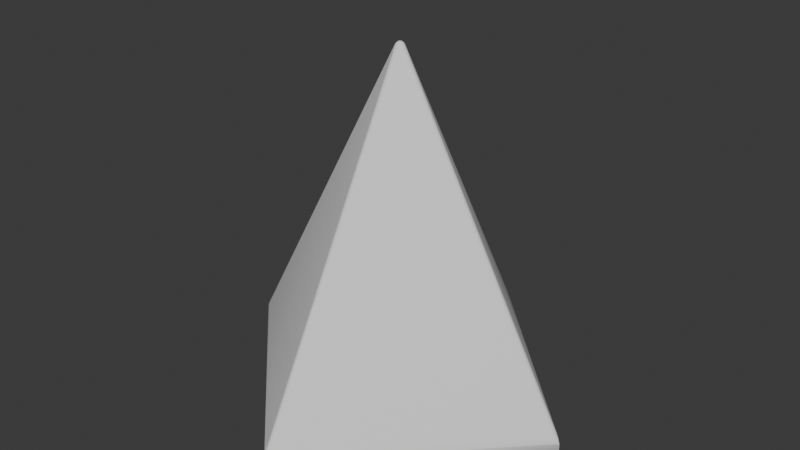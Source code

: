 # Source: House1.blend  (saved by Blender 4.3.34; exported with 4.5.12 LTS)
import bpy
from mathutils import Matrix  # noqa: F401  (used for matrix-valued properties, if any)

bpy.ops.wm.read_factory_settings(use_empty=True)
scene = bpy.context.scene
scene.name = 'Scene'

# ---- collections
col_collection = bpy.data.collections.new('Collection'); scene.collection.children.link(col_collection)

# ---- world
world_world = bpy.data.worlds.new('World'); scene.world = world_world
world_world.use_nodes = True; world_world.node_tree.nodes.clear()
_N = world_world.node_tree.nodes; _L = world_world.node_tree.links
n0 = _N.new('ShaderNodeOutputWorld'); n0.name = 'World Output'; n0.location = (300, 300)
n1 = _N.new('ShaderNodeBackground'); n1.name = 'Background'; n1.location = (10, 300)
n1.inputs[0].default_value = (0.05088, 0.05088, 0.05088, 1.0)
_L.new(n1.outputs[0], n0.inputs[0])
n0.is_active_output = True
world_world.color = (0.05088, 0.05088, 0.05088)
world_world.sun_shadow_jitter_overblur = 0.0

# ---- meshes
me_cylinder_002 = bpy.data.meshes.new('Cylinder.002')
me_cylinder_002.from_pydata([(0.0, 0.0, -1.0), (0.0, 1.0, -1.0), (1.0, -9.554e-05, -0.9999), (0.0, -1.0, -1.0), (-1.0, 0.0, -1.0), (-0.01612, 0.01608, 0.885), (-0.01616, -0.01614, 0.8851), (0.01611, -0.01611, 0.885), (0.01612, 0.01609, 0.8851), (-0.01934, 0.01026, 0.8869), (-0.0211, 0.003496, 0.888), (-0.01032, 0.01929, 0.8869), (-0.01157, 0.01141, 0.8935), (-0.0123, 0.003865, 0.8964), (-0.003569, 0.02104, 0.8879), (-0.00386, 0.01229, 0.8967), (-0.003875, 0.004133, 0.8993), (-0.01035, -0.01932, 0.8869), (-0.003604, -0.02107, 0.888), (-0.01935, -0.01035, 0.8869), (-0.01139, -0.01141, 0.8931), (-0.003663, -0.0122, 0.8961), (-0.02109, -0.003618, 0.8879), (-0.01214, -0.00363, 0.8961), (-0.003727, -0.003736, 0.899), (0.01931, -0.0103, 0.8868), (0.02105, -0.00355, 0.8878), (0.01028, -0.01935, 0.887), (0.01137, -0.01154, 0.8935), (0.01218, -0.003882, 0.8963), (0.003517, -0.02109, 0.888), (0.003782, -0.01229, 0.8964), (0.004063, -0.003909, 0.8991), (0.01032, 0.0193, 0.8869), (0.003571, 0.02104, 0.8879), (0.01933, 0.0103, 0.8869), (0.0114, 0.01148, 0.8933), (0.003707, 0.01232, 0.8966), (0.02105, 0.003565, 0.8878), (0.01214, 0.003722, 0.8963), (0.003978, 0.00402, 0.8992), (-0.01608, 0.9733, -0.8701), (0.01608, 0.9733, -0.8701), (0.0, 1.0, -0.9117), (-0.01028, 0.9765, -0.8685), (-0.003551, 0.9782, -0.8675), (-0.01387, 0.9787, -0.8774), (-0.00828, 0.9816, -0.8767), (-0.002773, 0.9832, -0.8759), (-0.01086, 0.9847, -0.8861), (-0.006161, 0.9865, -0.8847), (-0.001925, 0.9872, -0.8831), (0.01387, 0.9787, -0.8774), (0.01086, 0.9847, -0.8861), (0.01028, 0.9765, -0.8685), (0.008276, 0.9815, -0.8767), (0.006184, 0.9865, -0.8846), (0.003551, 0.9782, -0.8675), (0.002745, 0.9832, -0.8759), (0.001925, 0.9872, -0.8831), (-0.003549, 0.9959, -0.9041), (-0.007303, 0.9906, -0.8952), (0.003549, 0.9959, -0.9041), (4.024e-06, 0.9934, -0.8981), (-0.003435, 0.9905, -0.8918), (0.007303, 0.9906, -0.8952), (0.003439, 0.9905, -0.8918), (-8.149e-10, 0.9896, -0.888), (0.9733, -0.01608, -0.8701), (0.9999, 4.404e-05, -0.9117), (0.9734, 0.01603, -0.8701), (0.9787, -0.01385, -0.8774), (0.9846, -0.01082, -0.8861), (0.9764, -0.01027, -0.8685), (0.9814, -0.008249, -0.8767), (0.9864, -0.006144, -0.8847), (0.9782, -0.003541, -0.8675), (0.9831, -0.002722, -0.876), (0.9871, -0.001891, -0.8831), (0.9958, 0.003567, -0.9041), (0.9907, 0.007291, -0.8952), (0.9957, -0.003498, -0.9041), (0.9933, 2.783e-05, -0.8981), (0.9905, 0.003448, -0.8918), (0.9905, -0.007252, -0.8953), (0.9904, -0.003396, -0.8918), (0.9895, 3.072e-05, -0.8881), (0.9766, 0.01025, -0.8684), (0.9782, 0.003543, -0.8675), (0.9789, 0.01382, -0.8774), (0.9817, 0.008259, -0.8767), (0.9832, 0.002778, -0.8759), (0.9848, 0.01082, -0.886), (0.9865, 0.006155, -0.8847), (0.9872, 0.001943, -0.8831), (-0.01608, -0.9733, -0.8701), (0.0, -1.0, -0.9117), (0.01608, -0.9733, -0.8701), (-0.01387, -0.9787, -0.8774), (-0.01086, -0.9847, -0.8861), (-0.01028, -0.9765, -0.8685), (-0.008276, -0.9815, -0.8767), (-0.006184, -0.9865, -0.8846), (-0.003551, -0.9782, -0.8675), (-0.002745, -0.9832, -0.8759), (-0.001925, -0.9872, -0.8831), (0.003549, -0.9959, -0.9041), (0.007303, -0.9906, -0.8952), (-0.003549, -0.9959, -0.9041), (-4.024e-06, -0.9934, -0.8981), (0.003435, -0.9905, -0.8918), (-0.007303, -0.9906, -0.8952), (-0.003439, -0.9905, -0.8918), (8.149e-10, -0.9896, -0.888), (0.01028, -0.9765, -0.8685), (0.003551, -0.9782, -0.8675), (0.01387, -0.9787, -0.8774), (0.00828, -0.9816, -0.8767), (0.002773, -0.9832, -0.8759), (0.01086, -0.9847, -0.8861), (0.006161, -0.9865, -0.8847), (0.001925, -0.9872, -0.8831), (-0.9733, 0.01608, -0.8701), (-1.0, 0.0, -0.9117), (-0.9733, -0.01608, -0.8701), (-0.9787, 0.01387, -0.8774), (-0.9847, 0.01086, -0.8861), (-0.9765, 0.01028, -0.8685), (-0.9815, 0.008276, -0.8767), (-0.9865, 0.006184, -0.8846), (-0.9782, 0.003551, -0.8675), (-0.9832, 0.002745, -0.8759), (-0.9872, 0.001925, -0.8831), (-0.9959, -0.003549, -0.9041), (-0.9906, -0.007303, -0.8952), (-0.9959, 0.003549, -0.9041), (-0.9934, 4.024e-06, -0.8981), (-0.9905, -0.003435, -0.8918), (-0.9906, 0.007303, -0.8952), (-0.9905, 0.003439, -0.8918), (-0.9896, -8.149e-10, -0.888), (-0.9765, -0.01028, -0.8685), (-0.9782, -0.003551, -0.8675), (-0.9787, -0.01387, -0.8774), (-0.9816, -0.00828, -0.8767), (-0.9832, -0.002773, -0.8759), (-0.9847, -0.01086, -0.8861), (-0.9865, -0.006161, -0.8847), (-0.9872, -0.001925, -0.8831)], [], [(0, 1, 2), (7, 97, 68), (4, 123, 43, 1), (0, 2, 3), (6, 124, 95), (3, 96, 123, 4), (0, 3, 4), (1, 43, 69, 2), (0, 4, 1), (8, 70, 42), (2, 69, 96, 3), (5, 9, 12, 11), (9, 10, 13, 12), (10, 22, 23, 13), (11, 12, 15, 14), (12, 13, 16, 15), (13, 23, 24, 16), (6, 17, 20, 19), (17, 18, 21, 20), (18, 30, 31, 21), (19, 20, 23, 22), (20, 21, 24, 23), (21, 31, 32, 24), (7, 25, 28, 27), (25, 26, 29, 28), (26, 38, 39, 29), (27, 28, 31, 30), (28, 29, 32, 31), (29, 39, 40, 32), (8, 33, 36, 35), (33, 34, 37, 36), (34, 14, 15, 37), (35, 36, 39, 38), (36, 37, 40, 39), (37, 15, 16, 40), (16, 24, 32, 40), (41, 44, 47, 46), (44, 45, 48, 47), (45, 57, 58, 48), (46, 47, 50, 49), (47, 48, 51, 50), (48, 58, 59, 51), (42, 52, 55, 54), (52, 53, 56, 55), (53, 65, 66, 56), (54, 55, 58, 57), (55, 56, 59, 58), (56, 66, 67, 59), (43, 60, 63, 62), (60, 61, 64, 63), (61, 49, 50, 64), (62, 63, 66, 65), (63, 64, 67, 66), (64, 50, 51, 67), (51, 59, 67), (68, 71, 74, 73), (71, 72, 75, 74), (72, 84, 85, 75), (73, 74, 77, 76), (74, 75, 78, 77), (75, 85, 86, 78), (69, 79, 82, 81), (79, 80, 83, 82), (80, 92, 93, 83), (81, 82, 85, 84), (82, 83, 86, 85), (83, 93, 94, 86), (70, 87, 90, 89), (87, 88, 91, 90), (88, 76, 77, 91), (89, 90, 93, 92), (90, 91, 94, 93), (91, 77, 78, 94), (78, 86, 94), (95, 98, 101, 100), (98, 99, 102, 101), (99, 111, 112, 102), (100, 101, 104, 103), (101, 102, 105, 104), (102, 112, 113, 105), (96, 106, 109, 108), (106, 107, 110, 109), (107, 119, 120, 110), (108, 109, 112, 111), (109, 110, 113, 112), (110, 120, 121, 113), (97, 114, 117, 116), (114, 115, 118, 117), (115, 103, 104, 118), (116, 117, 120, 119), (117, 118, 121, 120), (118, 104, 105, 121), (105, 113, 121), (122, 125, 128, 127), (125, 126, 129, 128), (126, 138, 139, 129), (127, 128, 131, 130), (128, 129, 132, 131), (129, 139, 140, 132), (123, 133, 136, 135), (133, 134, 137, 136), (134, 146, 147, 137), (135, 136, 139, 138), (136, 137, 140, 139), (137, 147, 148, 140), (124, 141, 144, 143), (141, 142, 145, 144), (142, 130, 131, 145), (143, 144, 147, 146), (144, 145, 148, 147), (145, 131, 132, 148), (132, 140, 148), (41, 5, 11, 44), (44, 11, 14, 45), (45, 14, 34, 57), (57, 34, 33, 54), (54, 33, 8, 42), (7, 68, 73, 25), (25, 73, 76, 26), (26, 76, 88, 38), (38, 88, 87, 35), (35, 87, 70, 8), (69, 43, 62, 79), (79, 62, 65, 80), (80, 65, 53, 92), (92, 53, 52, 89), (89, 52, 42, 70), (6, 95, 100, 17), (17, 100, 103, 18), (18, 103, 115, 30), (30, 115, 114, 27), (27, 114, 97, 7), (96, 69, 81, 106), (106, 81, 84, 107), (107, 84, 72, 119), (119, 72, 71, 116), (116, 71, 68, 97), (5, 122, 127, 9), (9, 127, 130, 10), (10, 130, 142, 22), (22, 142, 141, 19), (19, 141, 124, 6), (123, 96, 108, 133), (133, 108, 111, 134), (134, 111, 99, 146), (146, 99, 98, 143), (143, 98, 95, 124), (43, 123, 135, 60), (60, 135, 138, 61), (61, 138, 126, 49), (49, 126, 125, 46), (46, 125, 122, 41), (5, 41, 122)])
me_cylinder_002.polygons.foreach_set('use_smooth', [True] * 153)
_uv = me_cylinder_002.uv_layers.new(name='UVMap')
_uv.uv.foreach_set('vector', [0.75, 0.25, 0.75, 0.49, 0.99, 0.25, 0.2539, 0.2461, 0.2539, 0.01641, 0.4836, 0.2461, 0.25, 0.5, 0.25, 0.9023, 0.0, 0.9023, 0.0, 0.5, 0.75, 0.25, 0.99, 0.25, 0.75, 0.01, 0.2461, 0.2461, 0.01641, 0.2461, 0.2461, 0.01641, 0.5, 0.5, 0.5, 0.9023, 0.25, 0.9023, 0.25, 0.5, 0.75, 0.25, 0.75, 0.01, 0.51, 0.25, 1.0, 0.5, 1.0, 0.9023, 0.75, 0.9023, 0.75, 0.5, 0.75, 0.25, 0.51, 0.25, 0.75, 0.49, 0.2539, 0.2539, 0.4836, 0.2539, 0.2539, 0.4836, 0.75, 0.5, 0.75, 0.9023, 0.5, 0.9023, 0.5, 0.5, 0.2461, 0.2539, 0.2452, 0.2526, 0.2467, 0.2533, 0.2474, 0.2548, 0.2452, 0.2526, 0.2443, 0.2515, 0.246, 0.2519, 0.2467, 0.2533, 0.2443, 0.2515, 0.2443, 0.2485, 0.246, 0.2481, 0.246, 0.2519, 0.2474, 0.2548, 0.2467, 0.2533, 0.2481, 0.254, 0.2485, 0.2557, 0.2467, 0.2533, 0.246, 0.2519, 0.2475, 0.2525, 0.2481, 0.254, 0.246, 0.2519, 0.246, 0.2481, 0.2475, 0.2475, 0.2475, 0.2525, 0.2461, 0.2461, 0.2474, 0.2452, 0.2467, 0.2467, 0.2452, 0.2474, 0.2474, 0.2452, 0.2485, 0.2443, 0.2481, 0.246, 0.2467, 0.2467, 0.2485, 0.2443, 0.2515, 0.2443, 0.2519, 0.246, 0.2481, 0.246, 0.2452, 0.2474, 0.2467, 0.2467, 0.246, 0.2481, 0.2443, 0.2485, 0.2467, 0.2467, 0.2481, 0.246, 0.2475, 0.2475, 0.246, 0.2481, 0.2481, 0.246, 0.2519, 0.246, 0.2525, 0.2475, 0.2475, 0.2475, 0.2539, 0.2461, 0.2548, 0.2474, 0.2533, 0.2467, 0.2526, 0.2452, 0.2548, 0.2474, 0.2557, 0.2485, 0.254, 0.2481, 0.2533, 0.2467, 0.2557, 0.2485, 0.2557, 0.2515, 0.254, 0.2519, 0.254, 0.2481, 0.2526, 0.2452, 0.2533, 0.2467, 0.2519, 0.246, 0.2515, 0.2443, 0.2533, 0.2467, 0.254, 0.2481, 0.2525, 0.2475, 0.2519, 0.246, 0.254, 0.2481, 0.254, 0.2519, 0.2525, 0.2525, 0.2525, 0.2475, 0.2539, 0.2539, 0.2526, 0.2548, 0.2533, 0.2533, 0.2548, 0.2526, 0.2526, 0.2548, 0.2515, 0.2557, 0.2519, 0.254, 0.2533, 0.2533, 0.2515, 0.2557, 0.2485, 0.2557, 0.2481, 0.254, 0.2519, 0.254, 0.2548, 0.2526, 0.2533, 0.2533, 0.254, 0.2519, 0.2557, 0.2515, 0.2533, 0.2533, 0.2519, 0.254, 0.2525, 0.2525, 0.254, 0.2519, 0.2519, 0.254, 0.2481, 0.254, 0.2475, 0.2525, 0.2525, 0.2525, 0.2475, 0.2525, 0.2475, 0.2475, 0.2525, 0.2475, 0.2525, 0.2525, 0.2461, 0.4836, 0.2474, 0.4845, 0.2477, 0.4859, 0.2466, 0.485, 0.2474, 0.4845, 0.2485, 0.4854, 0.2487, 0.4867, 0.2477, 0.4859, 0.2485, 0.4854, 0.2515, 0.4854, 0.2513, 0.4866, 0.2487, 0.4867, 0.2466, 0.485, 0.2477, 0.4859, 0.2481, 0.4872, 0.2472, 0.4866, 0.2477, 0.4859, 0.2487, 0.4867, 0.2488, 0.4877, 0.2481, 0.4872, 0.2487, 0.4867, 0.2513, 0.4866, 0.2512, 0.4877, 0.2488, 0.4877, 0.2539, 0.4836, 0.2534, 0.485, 0.2523, 0.4859, 0.2526, 0.4845, 0.2534, 0.485, 0.2528, 0.4866, 0.2519, 0.4872, 0.2523, 0.4859, 0.2528, 0.4866, 0.252, 0.488, 0.2516, 0.4884, 0.2519, 0.4872, 0.2526, 0.4845, 0.2523, 0.4859, 0.2513, 0.4866, 0.2515, 0.4854, 0.2523, 0.4859, 0.2519, 0.4872, 0.2512, 0.4877, 0.2513, 0.4866, 0.2519, 0.4872, 0.2516, 0.4884, 0.2498, 0.4898, 0.2512, 0.4877, 0.0, 0.9023, 0.0009574, 0.9369, 0.0008214, 0.9643, 7e-05, 0.9369, 0.0009574, 0.9369, 0.002082, 1.0, 0.001613, 1.0, 0.0008214, 0.9643, 0.248, 0.488, 0.2472, 0.4866, 0.2481, 0.4872, 0.2485, 0.4885, 7e-05, 0.9369, 0.0008214, 0.9643, 0.0, 1.0, 0.0, 1.0, 0.0008214, 0.9643, 0.001613, 1.0, 0.001305, 1.0, 0.0, 1.0, 0.2485, 0.4885, 0.2481, 0.4872, 0.2488, 0.4877, 0.2487, 0.4887, 0.2488, 0.4877, 0.2493, 0.4881, 0.2487, 0.4887, 0.4836, 0.2461, 0.485, 0.2466, 0.4859, 0.2477, 0.4845, 0.2474, 0.485, 0.2466, 0.4866, 0.2472, 0.4872, 0.2481, 0.4859, 0.2477, 0.4866, 0.2472, 0.488, 0.248, 0.4884, 0.2484, 0.4872, 0.2481, 0.4845, 0.2474, 0.4859, 0.2477, 0.4866, 0.2487, 0.4854, 0.2485, 0.4859, 0.2477, 0.4872, 0.2481, 0.4877, 0.2488, 0.4866, 0.2487, 0.4872, 0.2481, 0.4884, 0.2484, 0.4887, 0.2487, 0.4877, 0.2488, 0.75, 0.9023, 0.751, 0.9369, 0.7508, 0.9643, 0.7501, 0.9369, 0.751, 0.9369, 0.7521, 1.0, 0.7516, 1.0, 0.7508, 0.9643, 0.488, 0.252, 0.4866, 0.2528, 0.4872, 0.2519, 0.4885, 0.2515, 0.7501, 0.9369, 0.7508, 0.9643, 0.75, 1.0, 0.75, 1.0, 0.7508, 0.9643, 0.7516, 1.0, 0.75, 1.0, 0.75, 1.0, 0.4885, 0.2515, 0.4872, 0.2519, 0.4877, 0.2512, 0.4898, 0.2498, 0.4836, 0.2539, 0.4845, 0.2526, 0.4859, 0.2523, 0.485, 0.2534, 0.4845, 0.2526, 0.4854, 0.2515, 0.4867, 0.2513, 0.4859, 0.2523, 0.4854, 0.2515, 0.4854, 0.2485, 0.4866, 0.2487, 0.4867, 0.2513, 0.485, 0.2534, 0.4859, 0.2523, 0.4872, 0.2519, 0.4866, 0.2528, 0.4859, 0.2523, 0.4867, 0.2513, 0.4877, 0.2512, 0.4872, 0.2519, 0.4867, 0.2513, 0.4866, 0.2487, 0.4877, 0.2488, 0.4877, 0.2512, 0.4877, 0.2488, 0.4887, 0.2487, 0.4881, 0.2493, 0.2461, 0.01641, 0.2466, 0.01504, 0.2477, 0.01412, 0.2474, 0.01546, 0.2466, 0.01504, 0.2472, 0.01343, 0.2481, 0.01278, 0.2477, 0.01412, 0.2472, 0.01343, 0.248, 0.012, 0.2484, 0.01155, 0.2481, 0.01278, 0.2474, 0.01546, 0.2477, 0.01412, 0.2487, 0.01335, 0.2485, 0.01457, 0.2477, 0.01412, 0.2481, 0.01278, 0.2488, 0.01232, 0.2487, 0.01335, 0.2481, 0.01278, 0.2484, 0.01155, 0.2487, 0.01125, 0.2488, 0.01232, 0.5, 0.9023, 0.501, 0.9369, 0.5008, 0.9643, 0.5001, 0.9369, 0.501, 0.9369, 0.5021, 1.0, 0.5016, 1.0, 0.5008, 0.9643, 0.252, 0.012, 0.2528, 0.01343, 0.2519, 0.01277, 0.2515, 0.01155, 0.5001, 0.9369, 0.5008, 0.9643, 0.5, 1.0, 0.5, 1.0, 0.5008, 0.9643, 0.5016, 1.0, 0.5, 1.0, 0.5, 1.0, 0.2515, 0.01155, 0.2519, 0.01277, 0.2512, 0.01232, 0.2498, 0.01015, 0.2539, 0.01641, 0.2526, 0.01546, 0.2523, 0.01411, 0.2534, 0.01504, 0.2526, 0.01546, 0.2515, 0.01457, 0.2513, 0.01335, 0.2523, 0.01411, 0.2515, 0.01457, 0.2485, 0.01457, 0.2487, 0.01335, 0.2513, 0.01335, 0.2534, 0.01504, 0.2523, 0.01411, 0.2519, 0.01277, 0.2528, 0.01343, 0.2523, 0.01411, 0.2513, 0.01335, 0.2512, 0.01232, 0.2519, 0.01277, 0.2513, 0.01335, 0.2487, 0.01335, 0.2488, 0.01232, 0.2512, 0.01232, 0.2488, 0.01232, 0.2487, 0.01125, 0.2493, 0.01192, 0.01641, 0.2539, 0.01504, 0.2534, 0.01412, 0.2523, 0.01546, 0.2526, 0.01504, 0.2534, 0.01343, 0.2528, 0.01278, 0.2519, 0.01412, 0.2523, 0.01343, 0.2528, 0.012, 0.252, 0.01155, 0.2516, 0.01278, 0.2519, 0.01546, 0.2526, 0.01412, 0.2523, 0.01335, 0.2513, 0.01457, 0.2515, 0.01412, 0.2523, 0.01278, 0.2519, 0.01232, 0.2512, 0.01335, 0.2513, 0.01278, 0.2519, 0.01155, 0.2516, 0.01015, 0.2498, 0.01232, 0.2512, 0.25, 0.9023, 0.251, 0.9369, 0.2508, 0.9643, 0.2501, 0.9369, 0.251, 0.9369, 0.2521, 1.0, 0.2516, 1.0, 0.2508, 0.9643, 0.012, 0.248, 0.01343, 0.2472, 0.01277, 0.2481, 0.01155, 0.2485, 0.2501, 0.9369, 0.2508, 0.9643, 0.25, 1.0, 0.25, 1.0, 0.2508, 0.9643, 0.2516, 1.0, 0.2513, 1.0, 0.25, 1.0, 0.01155, 0.2485, 0.01277, 0.2481, 0.01232, 0.2488, 0.01125, 0.2487, 0.01641, 0.2461, 0.01546, 0.2474, 0.01411, 0.2477, 0.01504, 0.2466, 0.01546, 0.2474, 0.01457, 0.2485, 0.01335, 0.2487, 0.01411, 0.2477, 0.01457, 0.2485, 0.01457, 0.2515, 0.01335, 0.2513, 0.01335, 0.2487, 0.01504, 0.2466, 0.01411, 0.2477, 0.01277, 0.2481, 0.01343, 0.2472, 0.01411, 0.2477, 0.01335, 0.2487, 0.01232, 0.2488, 0.01277, 0.2481, 0.01335, 0.2487, 0.01335, 0.2513, 0.01232, 0.2512, 0.01232, 0.2488, 0.01192, 0.2493, 0.01125, 0.2487, 0.01232, 0.2488, 0.2461, 0.4836, 0.2461, 0.2539, 0.2474, 0.2548, 0.2474, 0.4845, 0.2474, 0.4845, 0.2474, 0.2548, 0.2485, 0.2557, 0.2485, 0.4854, 0.2485, 0.4854, 0.2485, 0.2557, 0.2515, 0.2557, 0.2515, 0.4854, 0.2515, 0.4854, 0.2515, 0.2557, 0.2526, 0.2548, 0.2526, 0.4845, 0.2526, 0.4845, 0.2526, 0.2548, 0.2539, 0.2539, 0.2539, 0.4836, 0.2539, 0.2461, 0.4836, 0.2461, 0.4845, 0.2474, 0.2548, 0.2474, 0.2548, 0.2474, 0.4845, 0.2474, 0.4854, 0.2485, 0.2557, 0.2485, 0.2557, 0.2485, 0.4854, 0.2485, 0.4854, 0.2515, 0.2557, 0.2515, 0.2557, 0.2515, 0.4854, 0.2515, 0.4845, 0.2526, 0.2548, 0.2526, 0.2548, 0.2526, 0.4845, 0.2526, 0.4836, 0.2539, 0.2539, 0.2539, 0.75, 0.9023, 1.0, 0.9023, 0.999, 0.9369, 0.751, 0.9369, 0.751, 0.9369, 0.999, 0.9369, 0.9979, 1.0, 0.7521, 1.0, 0.488, 0.252, 0.252, 0.488, 0.2528, 0.4866, 0.4866, 0.2528, 0.4866, 0.2528, 0.2528, 0.4866, 0.2534, 0.485, 0.485, 0.2534, 0.485, 0.2534, 0.2534, 0.485, 0.2539, 0.4836, 0.4836, 0.2539, 0.2461, 0.2461, 0.2461, 0.01641, 0.2474, 0.01546, 0.2474, 0.2452, 0.2474, 0.2452, 0.2474, 0.01546, 0.2485, 0.01457, 0.2485, 0.2443, 0.2485, 0.2443, 0.2485, 0.01457, 0.2515, 0.01457, 0.2515, 0.2443, 0.2515, 0.2443, 0.2515, 0.01457, 0.2526, 0.01546, 0.2526, 0.2452, 0.2526, 0.2452, 0.2526, 0.01546, 0.2539, 0.01641, 0.2539, 0.2461, 0.5, 0.9023, 0.75, 0.9023, 0.749, 0.9369, 0.501, 0.9369, 0.501, 0.9369, 0.749, 0.9369, 0.7479, 1.0, 0.5021, 1.0, 0.252, 0.012, 0.488, 0.248, 0.4866, 0.2472, 0.2528, 0.01343, 0.2528, 0.01343, 0.4866, 0.2472, 0.485, 0.2466, 0.2534, 0.01504, 0.2534, 0.01504, 0.485, 0.2466, 0.4836, 0.2461, 0.2539, 0.01641, 0.2461, 0.2539, 0.01641, 0.2539, 0.01546, 0.2526, 0.2452, 0.2526, 0.2452, 0.2526, 0.01546, 0.2526, 0.01457, 0.2515, 0.2443, 0.2515, 0.2443, 0.2515, 0.01457, 0.2515, 0.01457, 0.2485, 0.2443, 0.2485, 0.2443, 0.2485, 0.01457, 0.2485, 0.01546, 0.2474, 0.2452, 0.2474, 0.2452, 0.2474, 0.01546, 0.2474, 0.01641, 0.2461, 0.2461, 0.2461, 0.25, 0.9023, 0.5, 0.9023, 0.499, 0.9369, 0.251, 0.9369, 0.251, 0.9369, 0.499, 0.9369, 0.4979, 1.0, 0.2521, 1.0, 0.012, 0.248, 0.248, 0.012, 0.2472, 0.01343, 0.01343, 0.2472, 0.01343, 0.2472, 0.2472, 0.01343, 0.2466, 0.01504, 0.01504, 0.2466, 0.01504, 0.2466, 0.2466, 0.01504, 0.2461, 0.01641, 0.01641, 0.2461, 0.0, 0.9023, 0.25, 0.9023, 0.249, 0.9369, 0.0009574, 0.9369, 0.0009574, 0.9369, 0.249, 0.9369, 0.2479, 1.0, 0.002082, 1.0, 0.248, 0.488, 0.012, 0.252, 0.01343, 0.2528, 0.2472, 0.4866, 0.2472, 0.4866, 0.01343, 0.2528, 0.01504, 0.2534, 0.2466, 0.485, 0.2466, 0.485, 0.01504, 0.2534, 0.01641, 0.2539, 0.2461, 0.4836, 0.2461, 0.2539, 0.2461, 0.4836, 0.01641, 0.2539])
me_cylinder_002.update()

# ---- objects
ob_baseplatform = bpy.data.objects.new('BasePlatform', me_cylinder_002)

# ---- transforms, parenting, visibility, modifiers, constraints
ob_baseplatform.location = (0.0, 0.0, 0.0)

# ---- collection membership
col_collection.objects.link(ob_baseplatform)

# ---- scene / render settings (as saved in the file)
scene.frame_start = 1; scene.frame_end = 250; scene.frame_set(161)
scene.render.engine = 'BLENDER_EEVEE_NEXT'
bpy.context.view_layer.update()

# ---- added for rendering (the .blend has no active camera and no usable light): camera, sun
cam_auto = bpy.data.cameras.new('AutoCamera')
cam_auto.lens = 50.0
cam_auto.sensor_width = 36.0
cam_auto.clip_end = 1000.0
ob_auto_camera = bpy.data.objects.new('AutoCamera', cam_auto)
scene.collection.objects.link(ob_auto_camera)
ob_auto_camera.location = (3.15247, -3.7828, 2.4715)
ob_auto_camera.rotation_euler = (1.09748, -7.21219e-08, 0.694738)
scene.camera = ob_auto_camera
light_auto_sun = bpy.data.lights.new('AutoSun', 'SUN')
light_auto_sun.energy = 3.0
light_auto_sun.angle = 0.0523599
ob_auto_sun = bpy.data.objects.new('AutoSun', light_auto_sun)
scene.collection.objects.link(ob_auto_sun)
ob_auto_sun.rotation_euler = (0.872665, 0.174533, 0.523599)
bpy.context.view_layer.update()

